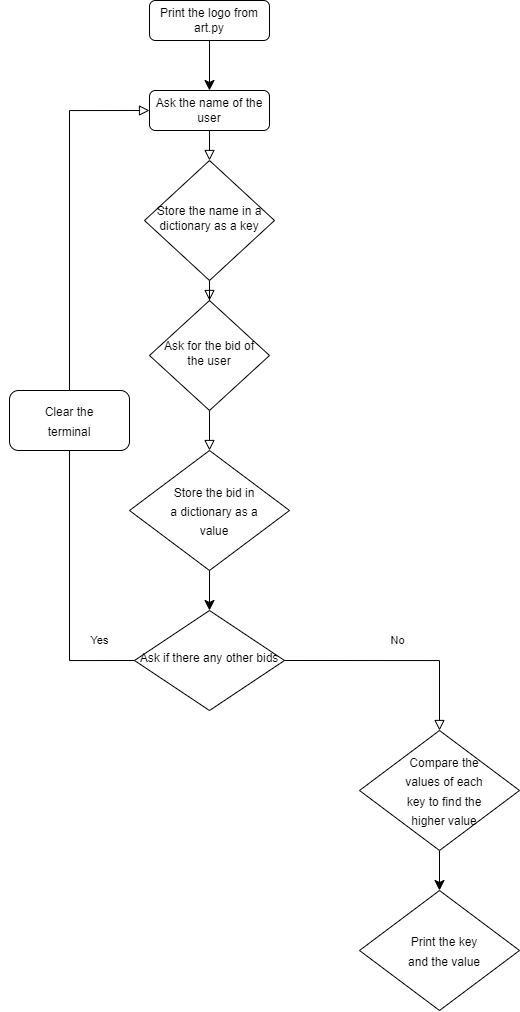

The diagram above was exported from draw.io. Its source (the exported page's mxGraphModel, read from the mxfile embedded in the PNG):
<mxGraphModel dx="1936" dy="927" grid="1" gridSize="10" guides="1" tooltips="1" connect="1" arrows="1" fold="1" page="1" pageScale="1" pageWidth="827" pageHeight="1169" math="0" shadow="0">
  <root>
    <mxCell id="WIyWlLk6GJQsqaUBKTNV-0" />
    <mxCell id="WIyWlLk6GJQsqaUBKTNV-1" parent="WIyWlLk6GJQsqaUBKTNV-0" />
    <mxCell id="WIyWlLk6GJQsqaUBKTNV-2" value="" style="rounded=0;html=1;jettySize=auto;orthogonalLoop=1;fontSize=11;endArrow=block;endFill=0;endSize=8;strokeWidth=1;shadow=0;labelBackgroundColor=none;edgeStyle=orthogonalEdgeStyle;" parent="WIyWlLk6GJQsqaUBKTNV-1" source="WIyWlLk6GJQsqaUBKTNV-3" target="WIyWlLk6GJQsqaUBKTNV-6" edge="1">
      <mxGeometry relative="1" as="geometry" />
    </mxCell>
    <mxCell id="WIyWlLk6GJQsqaUBKTNV-3" value="Ask the name of the user" style="rounded=1;whiteSpace=wrap;html=1;fontSize=12;glass=0;strokeWidth=1;shadow=0;" parent="WIyWlLk6GJQsqaUBKTNV-1" vertex="1">
      <mxGeometry x="310" y="160" width="120" height="40" as="geometry" />
    </mxCell>
    <mxCell id="WIyWlLk6GJQsqaUBKTNV-4" value="" style="rounded=0;html=1;jettySize=auto;orthogonalLoop=1;fontSize=11;endArrow=block;endFill=0;endSize=8;strokeWidth=1;shadow=0;labelBackgroundColor=none;edgeStyle=orthogonalEdgeStyle;" parent="WIyWlLk6GJQsqaUBKTNV-1" source="WIyWlLk6GJQsqaUBKTNV-6" target="WIyWlLk6GJQsqaUBKTNV-10" edge="1">
      <mxGeometry y="20" relative="1" as="geometry">
        <mxPoint as="offset" />
      </mxGeometry>
    </mxCell>
    <mxCell id="WIyWlLk6GJQsqaUBKTNV-6" value="Store the name in a dictionary as a key" style="rhombus;whiteSpace=wrap;html=1;shadow=0;fontFamily=Helvetica;fontSize=12;align=center;strokeWidth=1;spacing=6;spacingTop=-4;" parent="WIyWlLk6GJQsqaUBKTNV-1" vertex="1">
      <mxGeometry x="305" y="230" width="130" height="120" as="geometry" />
    </mxCell>
    <mxCell id="WIyWlLk6GJQsqaUBKTNV-8" value="" style="rounded=0;html=1;jettySize=auto;orthogonalLoop=1;fontSize=11;endArrow=block;endFill=0;endSize=8;strokeWidth=1;shadow=0;labelBackgroundColor=none;edgeStyle=orthogonalEdgeStyle;entryX=0.5;entryY=0;entryDx=0;entryDy=0;" parent="WIyWlLk6GJQsqaUBKTNV-1" source="WIyWlLk6GJQsqaUBKTNV-10" target="8eVYQmeysN3CXmulCMOO-0" edge="1">
      <mxGeometry x="0.3333" y="20" relative="1" as="geometry">
        <mxPoint as="offset" />
        <mxPoint x="370" y="510" as="targetPoint" />
      </mxGeometry>
    </mxCell>
    <mxCell id="WIyWlLk6GJQsqaUBKTNV-10" value="Ask for the bid of the user" style="rhombus;whiteSpace=wrap;html=1;shadow=0;fontFamily=Helvetica;fontSize=12;align=center;strokeWidth=1;spacing=6;spacingTop=-4;" parent="WIyWlLk6GJQsqaUBKTNV-1" vertex="1">
      <mxGeometry x="310" y="370" width="120" height="110" as="geometry" />
    </mxCell>
    <mxCell id="8eVYQmeysN3CXmulCMOO-7" style="edgeStyle=none;curved=1;rounded=0;orthogonalLoop=1;jettySize=auto;html=1;exitX=0.5;exitY=1;exitDx=0;exitDy=0;entryX=0.5;entryY=0;entryDx=0;entryDy=0;fontSize=12;startSize=8;endSize=8;" edge="1" parent="WIyWlLk6GJQsqaUBKTNV-1" source="8eVYQmeysN3CXmulCMOO-0" target="8eVYQmeysN3CXmulCMOO-3">
      <mxGeometry relative="1" as="geometry" />
    </mxCell>
    <mxCell id="8eVYQmeysN3CXmulCMOO-0" value="" style="rhombus;whiteSpace=wrap;html=1;" vertex="1" parent="WIyWlLk6GJQsqaUBKTNV-1">
      <mxGeometry x="290" y="520" width="160" height="120" as="geometry" />
    </mxCell>
    <mxCell id="8eVYQmeysN3CXmulCMOO-1" value="&lt;font style=&quot;font-size: 12px;&quot;&gt;Store the bid in a dictionary as a value&lt;/font&gt;" style="text;html=1;align=center;verticalAlign=middle;whiteSpace=wrap;rounded=0;fontSize=16;" vertex="1" parent="WIyWlLk6GJQsqaUBKTNV-1">
      <mxGeometry x="330" y="555.62" width="90" height="48.75" as="geometry" />
    </mxCell>
    <mxCell id="8eVYQmeysN3CXmulCMOO-3" value="Ask if there any other bids" style="rhombus;whiteSpace=wrap;html=1;shadow=0;fontFamily=Helvetica;fontSize=12;align=center;strokeWidth=1;spacing=6;spacingTop=-4;" vertex="1" parent="WIyWlLk6GJQsqaUBKTNV-1">
      <mxGeometry x="295" y="680" width="150" height="100" as="geometry" />
    </mxCell>
    <mxCell id="8eVYQmeysN3CXmulCMOO-5" value="Yes" style="rounded=0;html=1;jettySize=auto;orthogonalLoop=1;fontSize=11;endArrow=block;endFill=0;endSize=8;strokeWidth=1;shadow=0;labelBackgroundColor=none;edgeStyle=orthogonalEdgeStyle;exitX=0;exitY=0.5;exitDx=0;exitDy=0;entryX=0;entryY=0.5;entryDx=0;entryDy=0;" edge="1" parent="WIyWlLk6GJQsqaUBKTNV-1" source="8eVYQmeysN3CXmulCMOO-16" target="WIyWlLk6GJQsqaUBKTNV-3">
      <mxGeometry x="-0.7333" y="-222" relative="1" as="geometry">
        <mxPoint x="-192" y="220" as="offset" />
        <mxPoint x="260" y="730" as="sourcePoint" />
        <mxPoint x="260" y="770" as="targetPoint" />
        <Array as="points">
          <mxPoint x="230" y="180" />
        </Array>
      </mxGeometry>
    </mxCell>
    <mxCell id="8eVYQmeysN3CXmulCMOO-9" style="edgeStyle=none;curved=1;rounded=0;orthogonalLoop=1;jettySize=auto;html=1;exitX=0.5;exitY=1;exitDx=0;exitDy=0;entryX=0.5;entryY=0;entryDx=0;entryDy=0;fontSize=12;startSize=8;endSize=8;" edge="1" parent="WIyWlLk6GJQsqaUBKTNV-1" source="8eVYQmeysN3CXmulCMOO-10">
      <mxGeometry relative="1" as="geometry">
        <mxPoint x="600" y="960" as="targetPoint" />
      </mxGeometry>
    </mxCell>
    <mxCell id="8eVYQmeysN3CXmulCMOO-10" value="" style="rhombus;whiteSpace=wrap;html=1;" vertex="1" parent="WIyWlLk6GJQsqaUBKTNV-1">
      <mxGeometry x="520" y="800" width="160" height="120" as="geometry" />
    </mxCell>
    <mxCell id="8eVYQmeysN3CXmulCMOO-11" value="&lt;font style=&quot;font-size: 12px;&quot;&gt;Compare the values of each key to find the higher value&lt;/font&gt;" style="text;html=1;align=center;verticalAlign=middle;whiteSpace=wrap;rounded=0;fontSize=16;" vertex="1" parent="WIyWlLk6GJQsqaUBKTNV-1">
      <mxGeometry x="560" y="835.62" width="90" height="48.75" as="geometry" />
    </mxCell>
    <mxCell id="8eVYQmeysN3CXmulCMOO-13" value="No" style="rounded=0;html=1;jettySize=auto;orthogonalLoop=1;fontSize=11;endArrow=block;endFill=0;endSize=8;strokeWidth=1;shadow=0;labelBackgroundColor=none;edgeStyle=orthogonalEdgeStyle;exitX=1;exitY=0.5;exitDx=0;exitDy=0;entryX=0.5;entryY=0;entryDx=0;entryDy=0;" edge="1" parent="WIyWlLk6GJQsqaUBKTNV-1" source="8eVYQmeysN3CXmulCMOO-3" target="8eVYQmeysN3CXmulCMOO-10">
      <mxGeometry y="20" relative="1" as="geometry">
        <mxPoint as="offset" />
        <mxPoint x="645" y="740" as="sourcePoint" />
        <mxPoint x="660" y="190" as="targetPoint" />
        <Array as="points">
          <mxPoint x="600" y="730" />
        </Array>
      </mxGeometry>
    </mxCell>
    <mxCell id="8eVYQmeysN3CXmulCMOO-14" value="" style="rhombus;whiteSpace=wrap;html=1;" vertex="1" parent="WIyWlLk6GJQsqaUBKTNV-1">
      <mxGeometry x="520" y="960" width="160" height="120" as="geometry" />
    </mxCell>
    <mxCell id="8eVYQmeysN3CXmulCMOO-15" value="&lt;font style=&quot;font-size: 12px;&quot;&gt;Print the key and the value&lt;/font&gt;" style="text;html=1;align=center;verticalAlign=middle;whiteSpace=wrap;rounded=0;fontSize=16;" vertex="1" parent="WIyWlLk6GJQsqaUBKTNV-1">
      <mxGeometry x="560" y="995.62" width="90" height="48.75" as="geometry" />
    </mxCell>
    <mxCell id="8eVYQmeysN3CXmulCMOO-18" value="" style="rounded=0;html=1;jettySize=auto;orthogonalLoop=1;fontSize=11;endArrow=block;endFill=0;endSize=8;strokeWidth=1;shadow=0;labelBackgroundColor=none;edgeStyle=orthogonalEdgeStyle;exitX=0;exitY=0.5;exitDx=0;exitDy=0;entryX=0;entryY=0.5;entryDx=0;entryDy=0;" edge="1" parent="WIyWlLk6GJQsqaUBKTNV-1" source="8eVYQmeysN3CXmulCMOO-3" target="8eVYQmeysN3CXmulCMOO-16">
      <mxGeometry y="20" relative="1" as="geometry">
        <mxPoint as="offset" />
        <mxPoint x="295" y="730" as="sourcePoint" />
        <mxPoint x="310" y="180" as="targetPoint" />
        <Array as="points">
          <mxPoint x="230" y="730" />
        </Array>
      </mxGeometry>
    </mxCell>
    <mxCell id="8eVYQmeysN3CXmulCMOO-16" value="" style="rounded=1;whiteSpace=wrap;html=1;" vertex="1" parent="WIyWlLk6GJQsqaUBKTNV-1">
      <mxGeometry x="170" y="460" width="120" height="60" as="geometry" />
    </mxCell>
    <mxCell id="8eVYQmeysN3CXmulCMOO-19" value="&lt;font style=&quot;font-size: 12px;&quot;&gt;&lt;font style=&quot;font-size: 12px;&quot;&gt;Clear the termi&lt;/font&gt;&lt;font style=&quot;font-size: 12px;&quot;&gt;nal&lt;/font&gt;&lt;/font&gt;" style="text;html=1;align=center;verticalAlign=middle;whiteSpace=wrap;rounded=0;fontSize=16;" vertex="1" parent="WIyWlLk6GJQsqaUBKTNV-1">
      <mxGeometry x="200" y="475" width="60" height="30" as="geometry" />
    </mxCell>
    <mxCell id="8eVYQmeysN3CXmulCMOO-23" style="edgeStyle=none;curved=1;rounded=0;orthogonalLoop=1;jettySize=auto;html=1;entryX=0.5;entryY=0;entryDx=0;entryDy=0;fontSize=12;startSize=8;endSize=8;" edge="1" parent="WIyWlLk6GJQsqaUBKTNV-1" source="8eVYQmeysN3CXmulCMOO-22" target="WIyWlLk6GJQsqaUBKTNV-3">
      <mxGeometry relative="1" as="geometry" />
    </mxCell>
    <mxCell id="8eVYQmeysN3CXmulCMOO-22" value="Print the logo from art.py" style="rounded=1;whiteSpace=wrap;html=1;fontSize=12;glass=0;strokeWidth=1;shadow=0;" vertex="1" parent="WIyWlLk6GJQsqaUBKTNV-1">
      <mxGeometry x="310" y="70" width="120" height="40" as="geometry" />
    </mxCell>
  </root>
</mxGraphModel>